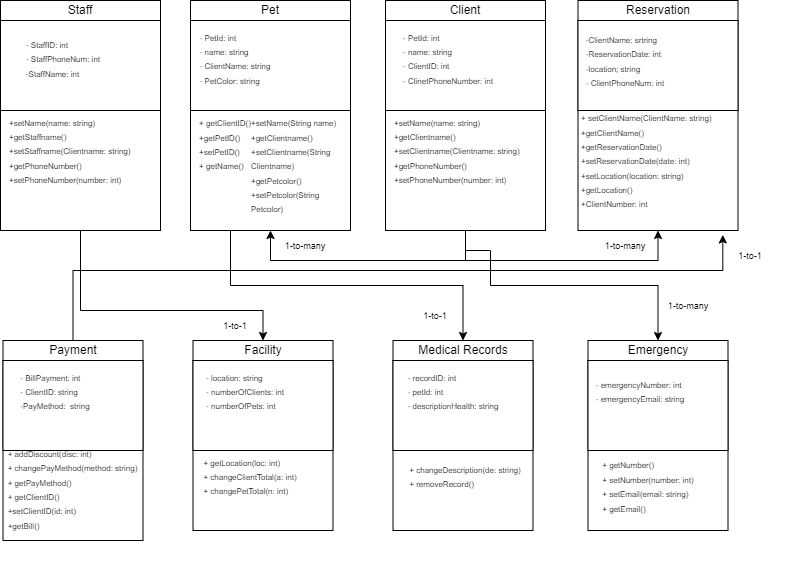

The diagram above was exported from draw.io. Its source (the exported page's mxGraphModel, read from the mxfile embedded in the PNG):
<mxGraphModel dx="1036" dy="606" grid="1" gridSize="10" guides="1" tooltips="1" connect="1" arrows="1" fold="1" page="1" pageScale="1" pageWidth="850" pageHeight="1100" math="0" shadow="0">
  <root>
    <mxCell id="0" />
    <mxCell id="1" parent="0" />
    <mxCell id="4hoVRkLcvhYP4sAOq4by-1" style="edgeStyle=orthogonalEdgeStyle;rounded=0;orthogonalLoop=1;jettySize=auto;html=1;exitX=0.25;exitY=1;exitDx=0;exitDy=0;entryX=0.5;entryY=0;entryDx=0;entryDy=0;" edge="1" parent="1" source="4hoVRkLcvhYP4sAOq4by-2" target="4hoVRkLcvhYP4sAOq4by-19">
      <mxGeometry relative="1" as="geometry" />
    </mxCell>
    <mxCell id="4hoVRkLcvhYP4sAOq4by-2" value="" style="rounded=0;whiteSpace=wrap;html=1;" vertex="1" parent="1">
      <mxGeometry x="270" y="160" width="160" height="210" as="geometry" />
    </mxCell>
    <mxCell id="4hoVRkLcvhYP4sAOq4by-3" value="" style="rounded=0;whiteSpace=wrap;html=1;" vertex="1" parent="1">
      <mxGeometry x="270" y="160" width="160" height="90" as="geometry" />
    </mxCell>
    <mxCell id="4hoVRkLcvhYP4sAOq4by-4" value="Pet" style="rounded=0;whiteSpace=wrap;html=1;" vertex="1" parent="1">
      <mxGeometry x="270" y="140" width="160" height="20" as="geometry" />
    </mxCell>
    <mxCell id="4hoVRkLcvhYP4sAOq4by-5" value="&lt;div style=&quot;text-align: left;&quot;&gt;&lt;span style=&quot;background-color: initial;&quot;&gt;&lt;font style=&quot;font-size: 8px;&quot;&gt;- PetId: int&lt;/font&gt;&lt;/span&gt;&lt;/div&gt;&lt;div style=&quot;text-align: left;&quot;&gt;&lt;font style=&quot;font-size: 8px;&quot;&gt;- name: string&lt;/font&gt;&lt;/div&gt;&lt;div style=&quot;text-align: left;&quot;&gt;&lt;font style=&quot;font-size: 8px;&quot;&gt;- ClientName: string&lt;/font&gt;&lt;/div&gt;&lt;div style=&quot;text-align: left;&quot;&gt;&lt;font style=&quot;font-size: 8px;&quot;&gt;- PetColor: string&lt;/font&gt;&lt;/div&gt;&lt;div style=&quot;text-align: left;&quot;&gt;&lt;br&gt;&lt;/div&gt;" style="text;html=1;align=center;verticalAlign=middle;whiteSpace=wrap;rounded=0;" vertex="1" parent="1">
      <mxGeometry x="260" y="190" width="110" height="30" as="geometry" />
    </mxCell>
    <mxCell id="4hoVRkLcvhYP4sAOq4by-6" value="&lt;div style=&quot;text-align: left;&quot;&gt;&lt;font style=&quot;font-size: 8px;&quot;&gt;+ getClientID()&lt;/font&gt;&lt;/div&gt;&lt;div style=&quot;text-align: left;&quot;&gt;&lt;font style=&quot;font-size: 8px;&quot;&gt;+getPetID()&lt;/font&gt;&lt;/div&gt;&lt;div style=&quot;text-align: left;&quot;&gt;&lt;font style=&quot;font-size: 8px;&quot;&gt;+setPetID()&lt;/font&gt;&lt;/div&gt;&lt;div style=&quot;text-align: left;&quot;&gt;&lt;span style=&quot;background-color: initial;&quot;&gt;&lt;span style=&quot;font-size: 8px;&quot;&gt;+ getName()&amp;nbsp;&lt;/span&gt;&lt;/span&gt;&lt;/div&gt;&lt;div style=&quot;text-align: left;&quot;&gt;&lt;br&gt;&lt;/div&gt;&lt;div style=&quot;text-align: left;&quot;&gt;&lt;br&gt;&lt;/div&gt;&lt;div style=&quot;text-align: left;&quot;&gt;&lt;br&gt;&lt;/div&gt;" style="text;html=1;align=center;verticalAlign=middle;whiteSpace=wrap;rounded=0;" vertex="1" parent="1">
      <mxGeometry x="240" y="295" width="130" height="20" as="geometry" />
    </mxCell>
    <mxCell id="4hoVRkLcvhYP4sAOq4by-7" value="" style="rounded=0;whiteSpace=wrap;html=1;" vertex="1" parent="1">
      <mxGeometry x="82.5" y="500" width="140" height="180" as="geometry" />
    </mxCell>
    <mxCell id="4hoVRkLcvhYP4sAOq4by-8" value="" style="rounded=0;whiteSpace=wrap;html=1;" vertex="1" parent="1">
      <mxGeometry x="82.5" y="500" width="140" height="90" as="geometry" />
    </mxCell>
    <mxCell id="4hoVRkLcvhYP4sAOq4by-9" value="Payment" style="rounded=0;whiteSpace=wrap;html=1;" vertex="1" parent="1">
      <mxGeometry x="82.5" y="480" width="140" height="20" as="geometry" />
    </mxCell>
    <mxCell id="4hoVRkLcvhYP4sAOq4by-10" value="&lt;div style=&quot;text-align: left;&quot;&gt;&lt;span style=&quot;background-color: initial;&quot;&gt;&lt;font style=&quot;font-size: 8px;&quot;&gt;- BillPayment: int&lt;/font&gt;&lt;/span&gt;&lt;/div&gt;&lt;div style=&quot;text-align: left;&quot;&gt;&lt;font style=&quot;font-size: 8px;&quot;&gt;- ClientID: string&lt;/font&gt;&lt;/div&gt;&lt;div style=&quot;text-align: left;&quot;&gt;&lt;font style=&quot;font-size: 8px;&quot;&gt;-PayMethod:&amp;nbsp; string&lt;/font&gt;&lt;/div&gt;&lt;div style=&quot;text-align: left;&quot;&gt;&lt;br&gt;&lt;/div&gt;&lt;div style=&quot;text-align: left;&quot;&gt;&lt;br&gt;&lt;/div&gt;" style="text;html=1;align=center;verticalAlign=middle;whiteSpace=wrap;rounded=0;" vertex="1" parent="1">
      <mxGeometry x="80" y="530" width="110" height="30" as="geometry" />
    </mxCell>
    <mxCell id="4hoVRkLcvhYP4sAOq4by-11" value="&lt;div style=&quot;text-align: left;&quot;&gt;&lt;font style=&quot;font-size: 8px;&quot;&gt;+ addDiscount(disc: int)&lt;/font&gt;&lt;/div&gt;&lt;div style=&quot;text-align: left;&quot;&gt;&lt;span style=&quot;background-color: initial; font-size: 8px;&quot;&gt;+ changePayMethod(method: string)&lt;/span&gt;&lt;/div&gt;&lt;div style=&quot;text-align: left;&quot;&gt;&lt;span style=&quot;background-color: initial; font-size: 8px;&quot;&gt;+ getPayMethod()&lt;/span&gt;&lt;/div&gt;&lt;div style=&quot;text-align: left;&quot;&gt;&lt;span style=&quot;background-color: initial; font-size: 8px;&quot;&gt;+ getClientID()&lt;/span&gt;&lt;/div&gt;&lt;div style=&quot;text-align: left;&quot;&gt;&lt;span style=&quot;background-color: initial; font-size: 8px;&quot;&gt;+setClientID(id: int)&lt;/span&gt;&lt;/div&gt;&lt;div style=&quot;text-align: left;&quot;&gt;&lt;span style=&quot;background-color: initial; font-size: 8px;&quot;&gt;+getBill()&lt;/span&gt;&lt;/div&gt;&lt;div style=&quot;text-align: left;&quot;&gt;&lt;span style=&quot;background-color: initial; font-size: 8px;&quot;&gt;&lt;br&gt;&lt;/span&gt;&lt;/div&gt;&lt;div style=&quot;text-align: left;&quot;&gt;&lt;br&gt;&lt;/div&gt;&lt;div style=&quot;text-align: left;&quot;&gt;&lt;br&gt;&lt;/div&gt;" style="text;html=1;align=center;verticalAlign=middle;whiteSpace=wrap;rounded=0;" vertex="1" parent="1">
      <mxGeometry x="85" y="640" width="135" height="20" as="geometry" />
    </mxCell>
    <mxCell id="4hoVRkLcvhYP4sAOq4by-12" value="" style="rounded=0;whiteSpace=wrap;html=1;" vertex="1" parent="1">
      <mxGeometry x="272.5" y="500" width="140" height="170" as="geometry" />
    </mxCell>
    <mxCell id="4hoVRkLcvhYP4sAOq4by-13" value="" style="rounded=0;whiteSpace=wrap;html=1;" vertex="1" parent="1">
      <mxGeometry x="272.5" y="500" width="140" height="90" as="geometry" />
    </mxCell>
    <mxCell id="4hoVRkLcvhYP4sAOq4by-14" value="Facility" style="rounded=0;whiteSpace=wrap;html=1;" vertex="1" parent="1">
      <mxGeometry x="272.5" y="480" width="140" height="20" as="geometry" />
    </mxCell>
    <mxCell id="4hoVRkLcvhYP4sAOq4by-15" value="&lt;div style=&quot;text-align: left;&quot;&gt;&lt;span style=&quot;background-color: initial;&quot;&gt;&lt;font style=&quot;font-size: 8px;&quot;&gt;- location: string&lt;/font&gt;&lt;/span&gt;&lt;/div&gt;&lt;div style=&quot;text-align: left;&quot;&gt;&lt;font style=&quot;font-size: 8px;&quot;&gt;- numberOfClients: int&lt;/font&gt;&lt;/div&gt;&lt;div style=&quot;text-align: left;&quot;&gt;&lt;font style=&quot;font-size: 8px;&quot;&gt;- numberOfPets: int&lt;/font&gt;&lt;/div&gt;&lt;div style=&quot;text-align: left;&quot;&gt;&lt;br&gt;&lt;/div&gt;&lt;div style=&quot;text-align: left;&quot;&gt;&lt;br&gt;&lt;/div&gt;" style="text;html=1;align=center;verticalAlign=middle;whiteSpace=wrap;rounded=0;" vertex="1" parent="1">
      <mxGeometry x="270" y="530" width="110" height="30" as="geometry" />
    </mxCell>
    <mxCell id="4hoVRkLcvhYP4sAOq4by-16" value="&lt;div style=&quot;text-align: left;&quot;&gt;&lt;font style=&quot;font-size: 8px;&quot;&gt;+ getLocation(loc: int)&lt;/font&gt;&lt;/div&gt;&lt;div style=&quot;text-align: left;&quot;&gt;&lt;span style=&quot;background-color: initial; font-size: 8px;&quot;&gt;+ changeClientTotal(a: int)&lt;/span&gt;&lt;/div&gt;&lt;div style=&quot;text-align: left;&quot;&gt;&lt;span style=&quot;background-color: initial; font-size: 8px;&quot;&gt;+ changePetTotal(n: int)&lt;/span&gt;&lt;br&gt;&lt;/div&gt;&lt;div style=&quot;text-align: left;&quot;&gt;&lt;br&gt;&lt;/div&gt;&lt;div style=&quot;text-align: left;&quot;&gt;&lt;br&gt;&lt;/div&gt;" style="text;html=1;align=center;verticalAlign=middle;whiteSpace=wrap;rounded=0;" vertex="1" parent="1">
      <mxGeometry x="260" y="620" width="140" height="20" as="geometry" />
    </mxCell>
    <mxCell id="4hoVRkLcvhYP4sAOq4by-17" value="" style="rounded=0;whiteSpace=wrap;html=1;" vertex="1" parent="1">
      <mxGeometry x="472.5" y="500" width="140" height="170" as="geometry" />
    </mxCell>
    <mxCell id="4hoVRkLcvhYP4sAOq4by-18" value="" style="rounded=0;whiteSpace=wrap;html=1;" vertex="1" parent="1">
      <mxGeometry x="472.5" y="500" width="140" height="90" as="geometry" />
    </mxCell>
    <mxCell id="4hoVRkLcvhYP4sAOq4by-19" value="Medical Records" style="rounded=0;whiteSpace=wrap;html=1;" vertex="1" parent="1">
      <mxGeometry x="472.5" y="480" width="140" height="20" as="geometry" />
    </mxCell>
    <mxCell id="4hoVRkLcvhYP4sAOq4by-20" value="&lt;div style=&quot;text-align: left;&quot;&gt;&lt;span style=&quot;background-color: initial;&quot;&gt;&lt;font style=&quot;font-size: 8px;&quot;&gt;- recordID: int&lt;/font&gt;&lt;/span&gt;&lt;/div&gt;&lt;div style=&quot;text-align: left;&quot;&gt;&lt;font style=&quot;font-size: 8px;&quot;&gt;- petId: int&lt;/font&gt;&lt;/div&gt;&lt;div style=&quot;text-align: left;&quot;&gt;&lt;font style=&quot;font-size: 8px;&quot;&gt;- descriptionHealth: string&lt;/font&gt;&lt;/div&gt;&lt;div style=&quot;text-align: left;&quot;&gt;&lt;br&gt;&lt;/div&gt;&lt;div style=&quot;text-align: left;&quot;&gt;&lt;br&gt;&lt;/div&gt;" style="text;html=1;align=center;verticalAlign=middle;whiteSpace=wrap;rounded=0;" vertex="1" parent="1">
      <mxGeometry x="477.5" y="530" width="110" height="30" as="geometry" />
    </mxCell>
    <mxCell id="4hoVRkLcvhYP4sAOq4by-21" value="&lt;div style=&quot;text-align: left;&quot;&gt;&lt;span style=&quot;background-color: initial; font-size: 8px;&quot;&gt;+ changeDescription(de: string)&lt;/span&gt;&lt;br&gt;&lt;/div&gt;&lt;div style=&quot;text-align: left;&quot;&gt;&lt;span style=&quot;background-color: initial; font-size: 8px;&quot;&gt;+ removeRecord()&lt;/span&gt;&lt;br&gt;&lt;/div&gt;&lt;div style=&quot;text-align: left;&quot;&gt;&lt;br&gt;&lt;/div&gt;&lt;div style=&quot;text-align: left;&quot;&gt;&lt;br&gt;&lt;/div&gt;" style="text;html=1;align=center;verticalAlign=middle;whiteSpace=wrap;rounded=0;" vertex="1" parent="1">
      <mxGeometry x="475" y="620" width="140" height="20" as="geometry" />
    </mxCell>
    <mxCell id="4hoVRkLcvhYP4sAOq4by-22" value="" style="rounded=0;whiteSpace=wrap;html=1;" vertex="1" parent="1">
      <mxGeometry x="667.5" y="500" width="140" height="170" as="geometry" />
    </mxCell>
    <mxCell id="4hoVRkLcvhYP4sAOq4by-23" value="" style="rounded=0;whiteSpace=wrap;html=1;" vertex="1" parent="1">
      <mxGeometry x="667.5" y="500" width="140" height="90" as="geometry" />
    </mxCell>
    <mxCell id="4hoVRkLcvhYP4sAOq4by-24" value="Emergency" style="rounded=0;whiteSpace=wrap;html=1;" vertex="1" parent="1">
      <mxGeometry x="667.5" y="480" width="140" height="20" as="geometry" />
    </mxCell>
    <mxCell id="4hoVRkLcvhYP4sAOq4by-25" value="&lt;div style=&quot;text-align: left;&quot;&gt;&lt;span style=&quot;background-color: initial;&quot;&gt;&lt;font style=&quot;font-size: 8px;&quot;&gt;- emergencyNumber: int&lt;/font&gt;&lt;/span&gt;&lt;/div&gt;&lt;div style=&quot;text-align: left;&quot;&gt;&lt;font style=&quot;font-size: 8px;&quot;&gt;- emergencyEmail: string&lt;/font&gt;&lt;/div&gt;&lt;div style=&quot;text-align: left;&quot;&gt;&lt;font style=&quot;font-size: 8px;&quot;&gt;&lt;br&gt;&lt;/font&gt;&lt;/div&gt;&lt;div style=&quot;text-align: left;&quot;&gt;&lt;br&gt;&lt;/div&gt;" style="text;html=1;align=center;verticalAlign=middle;whiteSpace=wrap;rounded=0;" vertex="1" parent="1">
      <mxGeometry x="665" y="530" width="110" height="30" as="geometry" />
    </mxCell>
    <mxCell id="4hoVRkLcvhYP4sAOq4by-26" value="&lt;div style=&quot;text-align: left;&quot;&gt;&lt;font style=&quot;font-size: 8px;&quot;&gt;+ getNumber()&lt;/font&gt;&lt;/div&gt;&lt;div style=&quot;text-align: left;&quot;&gt;&lt;span style=&quot;background-color: initial; font-size: 8px;&quot;&gt;+ setNumber(number: int)&lt;/span&gt;&lt;/div&gt;&lt;div style=&quot;text-align: left;&quot;&gt;&lt;span style=&quot;background-color: initial; font-size: 8px;&quot;&gt;+ setEmail(email: string)&lt;/span&gt;&lt;br&gt;&lt;/div&gt;&lt;div style=&quot;text-align: left;&quot;&gt;&lt;span style=&quot;background-color: initial; font-size: 8px;&quot;&gt;+ getEmail()&lt;/span&gt;&lt;/div&gt;&lt;div style=&quot;text-align: left;&quot;&gt;&lt;br&gt;&lt;/div&gt;&lt;div style=&quot;text-align: left;&quot;&gt;&lt;br&gt;&lt;/div&gt;" style="text;html=1;align=center;verticalAlign=middle;whiteSpace=wrap;rounded=0;" vertex="1" parent="1">
      <mxGeometry x="657.5" y="630" width="140" height="20" as="geometry" />
    </mxCell>
    <mxCell id="4hoVRkLcvhYP4sAOq4by-27" value="&lt;div style=&quot;text-align: left;&quot;&gt;&lt;span style=&quot;background-color: initial;&quot;&gt;&lt;span style=&quot;font-size: 8px;&quot;&gt;+setName(String name) +getClientname() +setClientname(String Clientname) +getPetcolor()&amp;nbsp;&lt;/span&gt;&lt;/span&gt;&lt;/div&gt;&lt;div style=&quot;text-align: left;&quot;&gt;&lt;span style=&quot;background-color: initial;&quot;&gt;&lt;span style=&quot;font-size: 8px;&quot;&gt;+setPetcolor(String Petcolor)&lt;/span&gt;&lt;/span&gt;&lt;/div&gt;" style="text;html=1;align=center;verticalAlign=middle;whiteSpace=wrap;rounded=0;" vertex="1" parent="1">
      <mxGeometry x="330" y="290" width="92.5" height="30" as="geometry" />
    </mxCell>
    <mxCell id="4hoVRkLcvhYP4sAOq4by-28" style="edgeStyle=orthogonalEdgeStyle;rounded=0;orthogonalLoop=1;jettySize=auto;html=1;exitX=0.5;exitY=1;exitDx=0;exitDy=0;entryX=0.5;entryY=1;entryDx=0;entryDy=0;" edge="1" parent="1" source="4hoVRkLcvhYP4sAOq4by-31" target="4hoVRkLcvhYP4sAOq4by-2">
      <mxGeometry relative="1" as="geometry">
        <Array as="points">
          <mxPoint x="545" y="400" />
          <mxPoint x="350" y="400" />
        </Array>
      </mxGeometry>
    </mxCell>
    <mxCell id="4hoVRkLcvhYP4sAOq4by-29" style="edgeStyle=orthogonalEdgeStyle;rounded=0;orthogonalLoop=1;jettySize=auto;html=1;exitX=0.5;exitY=1;exitDx=0;exitDy=0;entryX=0.5;entryY=1;entryDx=0;entryDy=0;" edge="1" parent="1" source="4hoVRkLcvhYP4sAOq4by-31" target="4hoVRkLcvhYP4sAOq4by-42">
      <mxGeometry relative="1" as="geometry">
        <Array as="points">
          <mxPoint x="545" y="400" />
          <mxPoint x="738" y="400" />
        </Array>
      </mxGeometry>
    </mxCell>
    <mxCell id="4hoVRkLcvhYP4sAOq4by-30" style="edgeStyle=orthogonalEdgeStyle;rounded=0;orthogonalLoop=1;jettySize=auto;html=1;exitX=0.5;exitY=1;exitDx=0;exitDy=0;entryX=0.5;entryY=0;entryDx=0;entryDy=0;" edge="1" parent="1" source="4hoVRkLcvhYP4sAOq4by-31" target="4hoVRkLcvhYP4sAOq4by-24">
      <mxGeometry relative="1" as="geometry">
        <Array as="points">
          <mxPoint x="545" y="390" />
          <mxPoint x="570" y="390" />
          <mxPoint x="570" y="425" />
          <mxPoint x="738" y="425" />
        </Array>
      </mxGeometry>
    </mxCell>
    <mxCell id="4hoVRkLcvhYP4sAOq4by-31" value="" style="rounded=0;whiteSpace=wrap;html=1;" vertex="1" parent="1">
      <mxGeometry x="465" y="160" width="160" height="210" as="geometry" />
    </mxCell>
    <mxCell id="4hoVRkLcvhYP4sAOq4by-32" value="" style="rounded=0;whiteSpace=wrap;html=1;" vertex="1" parent="1">
      <mxGeometry x="465" y="160" width="160" height="90" as="geometry" />
    </mxCell>
    <mxCell id="4hoVRkLcvhYP4sAOq4by-33" value="Client" style="rounded=0;whiteSpace=wrap;html=1;" vertex="1" parent="1">
      <mxGeometry x="465" y="140" width="160" height="20" as="geometry" />
    </mxCell>
    <mxCell id="4hoVRkLcvhYP4sAOq4by-34" value="&lt;div style=&quot;text-align: left;&quot;&gt;&lt;span style=&quot;background-color: initial;&quot;&gt;&lt;font style=&quot;font-size: 8px;&quot;&gt;- PetId: int&lt;/font&gt;&lt;/span&gt;&lt;/div&gt;&lt;div style=&quot;text-align: left;&quot;&gt;&lt;font style=&quot;font-size: 8px;&quot;&gt;- name: string&lt;/font&gt;&lt;/div&gt;&lt;div style=&quot;text-align: left;&quot;&gt;&lt;font style=&quot;font-size: 8px;&quot;&gt;- ClientID: int&lt;/font&gt;&lt;/div&gt;&lt;div style=&quot;text-align: left;&quot;&gt;&lt;font style=&quot;font-size: 8px;&quot;&gt;- ClinetPhoneNumber: int&lt;/font&gt;&lt;/div&gt;&lt;div style=&quot;text-align: left;&quot;&gt;&lt;br&gt;&lt;/div&gt;" style="text;html=1;align=center;verticalAlign=middle;whiteSpace=wrap;rounded=0;" vertex="1" parent="1">
      <mxGeometry x="472.5" y="190" width="110" height="30" as="geometry" />
    </mxCell>
    <mxCell id="4hoVRkLcvhYP4sAOq4by-35" value="&lt;div style=&quot;text-align: left;&quot;&gt;&lt;span style=&quot;background-color: initial;&quot;&gt;&lt;span style=&quot;font-size: 8px;&quot;&gt;+setName(name: string) +getClientname() +setClientname(Clientname: string)&amp;nbsp;&lt;/span&gt;&lt;/span&gt;&lt;/div&gt;&lt;div style=&quot;text-align: left;&quot;&gt;&lt;span style=&quot;font-size: 8px; background-color: initial;&quot;&gt;+getPhoneNumber()&amp;nbsp;&lt;/span&gt;&lt;br&gt;&lt;/div&gt;&lt;div style=&quot;text-align: left;&quot;&gt;&lt;span style=&quot;background-color: initial;&quot;&gt;&lt;span style=&quot;font-size: 8px;&quot;&gt;+setPhoneNumber(number: int)&lt;/span&gt;&lt;/span&gt;&lt;/div&gt;" style="text;html=1;align=center;verticalAlign=middle;whiteSpace=wrap;rounded=0;" vertex="1" parent="1">
      <mxGeometry x="472.5" y="275" width="140" height="30" as="geometry" />
    </mxCell>
    <mxCell id="4hoVRkLcvhYP4sAOq4by-36" style="edgeStyle=orthogonalEdgeStyle;rounded=0;orthogonalLoop=1;jettySize=auto;html=1;exitX=0.5;exitY=1;exitDx=0;exitDy=0;entryX=0.5;entryY=0;entryDx=0;entryDy=0;" edge="1" parent="1" source="4hoVRkLcvhYP4sAOq4by-37" target="4hoVRkLcvhYP4sAOq4by-14">
      <mxGeometry relative="1" as="geometry">
        <Array as="points">
          <mxPoint x="160" y="450" />
          <mxPoint x="342" y="450" />
        </Array>
      </mxGeometry>
    </mxCell>
    <mxCell id="4hoVRkLcvhYP4sAOq4by-37" value="" style="rounded=0;whiteSpace=wrap;html=1;" vertex="1" parent="1">
      <mxGeometry x="80" y="160" width="160" height="210" as="geometry" />
    </mxCell>
    <mxCell id="4hoVRkLcvhYP4sAOq4by-38" value="" style="rounded=0;whiteSpace=wrap;html=1;" vertex="1" parent="1">
      <mxGeometry x="80" y="160" width="160" height="90" as="geometry" />
    </mxCell>
    <mxCell id="4hoVRkLcvhYP4sAOq4by-39" value="Staff" style="rounded=0;whiteSpace=wrap;html=1;" vertex="1" parent="1">
      <mxGeometry x="80" y="140" width="160" height="20" as="geometry" />
    </mxCell>
    <mxCell id="4hoVRkLcvhYP4sAOq4by-40" value="&lt;div style=&quot;text-align: left;&quot;&gt;&lt;span style=&quot;background-color: initial;&quot;&gt;&lt;font style=&quot;font-size: 8px;&quot;&gt;-&amp;nbsp;&lt;/font&gt;&lt;/span&gt;&lt;span style=&quot;background-color: initial; text-align: center; font-size: 8px;&quot;&gt;StaffID: int&lt;/span&gt;&lt;/div&gt;&lt;div style=&quot;text-align: left;&quot;&gt;&lt;span style=&quot;background-color: initial; text-align: center; font-size: 8px;&quot;&gt;- StaffPhoneNum: int&lt;/span&gt;&lt;/div&gt;&lt;div style=&quot;text-align: left;&quot;&gt;&lt;span style=&quot;background-color: initial; text-align: center; font-size: 8px;&quot;&gt;-StaffName:&amp;nbsp;&lt;/span&gt;&lt;span style=&quot;font-size: 8px; background-color: initial;&quot;&gt;int&lt;/span&gt;&lt;/div&gt;&lt;div style=&quot;text-align: left;&quot;&gt;&lt;br&gt;&lt;/div&gt;" style="text;html=1;align=center;verticalAlign=middle;whiteSpace=wrap;rounded=0;" vertex="1" parent="1">
      <mxGeometry x="87.5" y="190" width="110" height="30" as="geometry" />
    </mxCell>
    <mxCell id="4hoVRkLcvhYP4sAOq4by-41" value="&lt;div style=&quot;text-align: left;&quot;&gt;&lt;span style=&quot;background-color: initial;&quot;&gt;&lt;span style=&quot;font-size: 8px;&quot;&gt;+setName(name: string) +getStaffname() +setStaffname(Clientname: string)&amp;nbsp;&lt;/span&gt;&lt;/span&gt;&lt;/div&gt;&lt;div style=&quot;text-align: left;&quot;&gt;&lt;span style=&quot;font-size: 8px; background-color: initial;&quot;&gt;+getPhoneNumber()&amp;nbsp;&lt;/span&gt;&lt;br&gt;&lt;/div&gt;&lt;div style=&quot;text-align: left;&quot;&gt;&lt;span style=&quot;background-color: initial;&quot;&gt;&lt;span style=&quot;font-size: 8px;&quot;&gt;+setPhoneNumber(number: int)&lt;/span&gt;&lt;/span&gt;&lt;/div&gt;" style="text;html=1;align=center;verticalAlign=middle;whiteSpace=wrap;rounded=0;" vertex="1" parent="1">
      <mxGeometry x="87.5" y="275" width="140" height="30" as="geometry" />
    </mxCell>
    <mxCell id="4hoVRkLcvhYP4sAOq4by-42" value="" style="rounded=0;whiteSpace=wrap;html=1;" vertex="1" parent="1">
      <mxGeometry x="657.5" y="160" width="160" height="210" as="geometry" />
    </mxCell>
    <mxCell id="4hoVRkLcvhYP4sAOq4by-43" value="" style="rounded=0;whiteSpace=wrap;html=1;" vertex="1" parent="1">
      <mxGeometry x="657.5" y="160" width="160" height="90" as="geometry" />
    </mxCell>
    <mxCell id="4hoVRkLcvhYP4sAOq4by-44" value="Reservation" style="rounded=0;whiteSpace=wrap;html=1;" vertex="1" parent="1">
      <mxGeometry x="657.5" y="140" width="160" height="20" as="geometry" />
    </mxCell>
    <mxCell id="4hoVRkLcvhYP4sAOq4by-45" value="&lt;div style=&quot;text-align: left;&quot;&gt;&lt;span style=&quot;font-size: 8px;&quot;&gt;-ClientName: srtring&amp;nbsp;&lt;/span&gt;&lt;/div&gt;&lt;div style=&quot;text-align: left;&quot;&gt;&lt;span style=&quot;font-size: 8px;&quot;&gt;-ReservationDate: int&amp;nbsp;&lt;/span&gt;&lt;/div&gt;&lt;div style=&quot;text-align: left;&quot;&gt;&lt;span style=&quot;font-size: 8px;&quot;&gt;-location; string&lt;/span&gt;&lt;/div&gt;&lt;div style=&quot;text-align: left;&quot;&gt;&lt;span style=&quot;font-size: 8px;&quot;&gt;- ClientPhoneNum: int&lt;/span&gt;&lt;br&gt;&lt;/div&gt;" style="text;html=1;align=center;verticalAlign=middle;whiteSpace=wrap;rounded=0;" vertex="1" parent="1">
      <mxGeometry x="650" y="185" width="110" height="30" as="geometry" />
    </mxCell>
    <mxCell id="4hoVRkLcvhYP4sAOq4by-46" value="&lt;div style=&quot;text-align: left;&quot;&gt;&lt;span style=&quot;font-size: 8px;&quot;&gt;+ setClientName(ClientName: string) +getClientName() +getReservationDate() +setReservationDate(date: int) +setLocation(location: string) +getLocation()&amp;nbsp;&lt;/span&gt;&lt;/div&gt;&lt;div style=&quot;text-align: left;&quot;&gt;&lt;span style=&quot;font-size: 8px;&quot;&gt;+ClientNumber: int&lt;/span&gt;&lt;br&gt;&lt;/div&gt;" style="text;html=1;align=center;verticalAlign=middle;whiteSpace=wrap;rounded=0;" vertex="1" parent="1">
      <mxGeometry x="660" y="285" width="140" height="30" as="geometry" />
    </mxCell>
    <mxCell id="4hoVRkLcvhYP4sAOq4by-47" value="&lt;div style=&quot;text-align: left;&quot;&gt;&lt;font style=&quot;font-size: 9px;&quot;&gt;1-to-many&lt;/font&gt;&lt;/div&gt;" style="text;html=1;align=center;verticalAlign=middle;whiteSpace=wrap;rounded=0;" vertex="1" parent="1">
      <mxGeometry x="330" y="370" width="110" height="30" as="geometry" />
    </mxCell>
    <mxCell id="4hoVRkLcvhYP4sAOq4by-48" value="&lt;div style=&quot;text-align: left;&quot;&gt;&lt;font style=&quot;font-size: 9px;&quot;&gt;1-to-1&lt;/font&gt;&lt;/div&gt;" style="text;html=1;align=center;verticalAlign=middle;whiteSpace=wrap;rounded=0;" vertex="1" parent="1">
      <mxGeometry x="460" y="440" width="110" height="30" as="geometry" />
    </mxCell>
    <mxCell id="4hoVRkLcvhYP4sAOq4by-49" value="&lt;div style=&quot;text-align: left;&quot;&gt;&lt;font style=&quot;font-size: 9px;&quot;&gt;1-to-1&lt;/font&gt;&lt;/div&gt;" style="text;html=1;align=center;verticalAlign=middle;whiteSpace=wrap;rounded=0;" vertex="1" parent="1">
      <mxGeometry x="260" y="450" width="110" height="30" as="geometry" />
    </mxCell>
    <mxCell id="4hoVRkLcvhYP4sAOq4by-50" value="&lt;div style=&quot;text-align: left;&quot;&gt;&lt;font style=&quot;font-size: 9px;&quot;&gt;1-to-many&lt;/font&gt;&lt;/div&gt;" style="text;html=1;align=center;verticalAlign=middle;whiteSpace=wrap;rounded=0;" vertex="1" parent="1">
      <mxGeometry x="650" y="370" width="110" height="30" as="geometry" />
    </mxCell>
    <mxCell id="4hoVRkLcvhYP4sAOq4by-51" value="&lt;div style=&quot;text-align: left;&quot;&gt;&lt;font style=&quot;font-size: 9px;&quot;&gt;1-to-many&lt;/font&gt;&lt;/div&gt;" style="text;html=1;align=center;verticalAlign=middle;whiteSpace=wrap;rounded=0;" vertex="1" parent="1">
      <mxGeometry x="712.5" y="430" width="110" height="30" as="geometry" />
    </mxCell>
    <mxCell id="4hoVRkLcvhYP4sAOq4by-52" style="edgeStyle=orthogonalEdgeStyle;rounded=0;orthogonalLoop=1;jettySize=auto;html=1;exitX=0.5;exitY=0;exitDx=0;exitDy=0;entryX=0.905;entryY=1.021;entryDx=0;entryDy=0;entryPerimeter=0;" edge="1" parent="1" source="4hoVRkLcvhYP4sAOq4by-9" target="4hoVRkLcvhYP4sAOq4by-42">
      <mxGeometry relative="1" as="geometry">
        <Array as="points">
          <mxPoint x="153" y="410" />
          <mxPoint x="802" y="410" />
        </Array>
      </mxGeometry>
    </mxCell>
    <mxCell id="4hoVRkLcvhYP4sAOq4by-53" value="&lt;div style=&quot;text-align: left;&quot;&gt;&lt;font style=&quot;font-size: 9px;&quot;&gt;1-to-1&lt;/font&gt;&lt;/div&gt;" style="text;html=1;align=center;verticalAlign=middle;whiteSpace=wrap;rounded=0;" vertex="1" parent="1">
      <mxGeometry x="775" y="380" width="110" height="30" as="geometry" />
    </mxCell>
  </root>
</mxGraphModel>